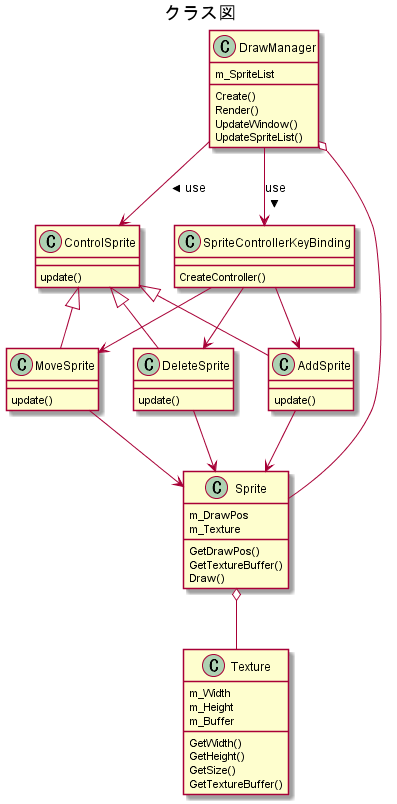

The diagram above was rendered by PlantUML. Its source (embedded in the PNG):
@startuml
title クラス図
class "Texture" as Texture{
    m_Width
    m_Height
    m_Buffer

    GetWidth()
    GetHeight()
    GetSize()
    GetTextureBuffer()
}
class "Sprite" as Sprite{
    m_DrawPos
    m_Texture

    GetDrawPos()
    GetTextureBuffer()
    Draw()
}

class "ControlSprite" as ControlSprite{
    update()
}

class "AddSprite" as AddSprite{
    update()
}

class "DeleteSprite" as DeleteSprite{
    update()
}

class "MoveSprite" as MoveSprite{
    update()
}

class "DrawManager" as DrawManager{
    m_SpriteList

    Create()
    Render()
    UpdateWindow()
    UpdateSpriteList()
}

class "SpriteControllerKeyBinding" as SpriteControllerKeyBinding{
    CreateController()
}

AddSprite --> Sprite
DeleteSprite --> Sprite
MoveSprite --> Sprite
DrawManager --> ControlSprite : use >
DrawManager --> SpriteControllerKeyBinding : use >
DrawManager o-- Sprite
Sprite o-- Texture
ControlSprite <|-- AddSprite
ControlSprite <|-- DeleteSprite
ControlSprite <|-- MoveSprite
SpriteControllerKeyBinding --> AddSprite
SpriteControllerKeyBinding --> DeleteSprite
SpriteControllerKeyBinding --> MoveSprite


@enduml